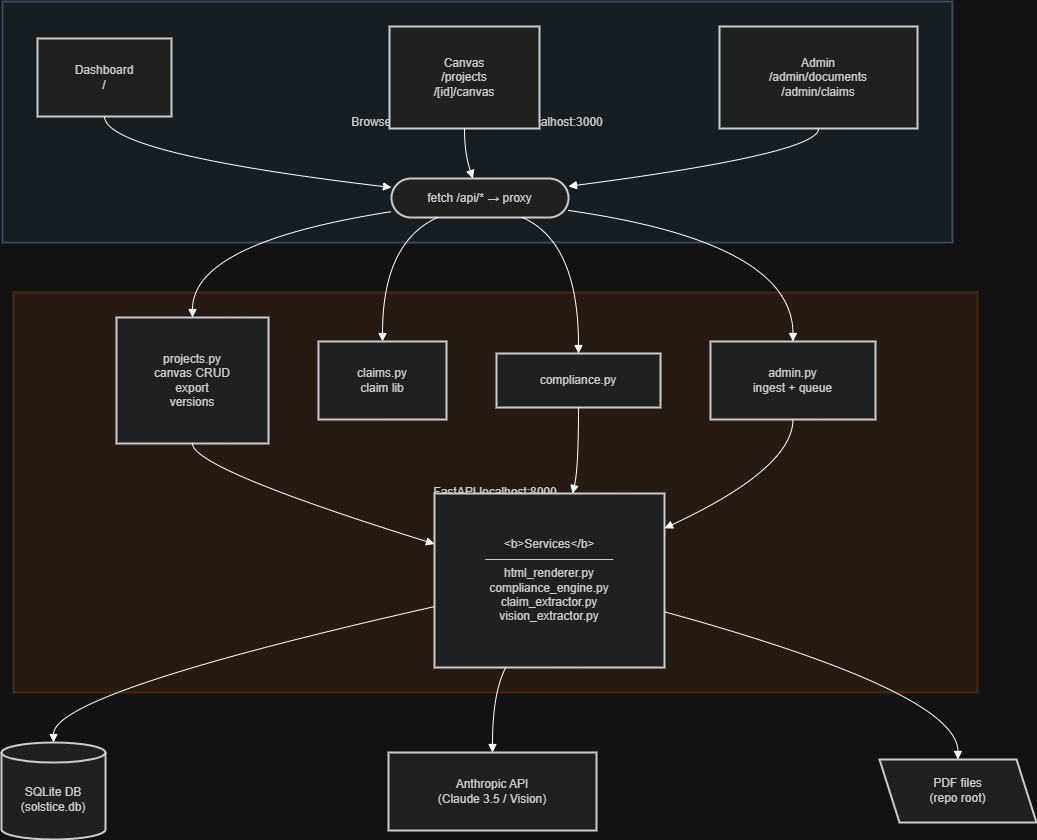

The diagram above was exported from draw.io. Its source (the exported page's mxGraphModel, read from the mxfile embedded in the PNG):
<mxGraphModel dx="1603" dy="865" grid="1" gridSize="10" guides="1" tooltips="1" connect="1" arrows="1" fold="1" page="1" pageScale="1" pageWidth="1100" pageHeight="850" math="0" shadow="0">
  <root>
    <mxCell id="0" />
    <mxCell id="1" parent="0" />
    <mxCell id="9pD_x028aQM9IqMqhrQ3-23" parent="1" style="whiteSpace=wrap;strokeWidth=2;fillColor=#FFF0E8;strokeColor=#FFDAB9;fontColor=light-dark(#333333,#cccccc);" value="FastAPI localhost:8000" vertex="1">
      <mxGeometry height="400" width="964" x="142" y="311" as="geometry" />
    </mxCell>
    <mxCell id="9pD_x028aQM9IqMqhrQ3-24" parent="1" style="whiteSpace=wrap;strokeWidth=2;fillColor=#EBF4FA;strokeColor=#B0C4DE;fontColor=light-dark(#333333,#cccccc);" value="Browser / Next.js 14 App Router localhost:3000" vertex="1">
      <mxGeometry height="241" width="950" x="131" y="20" as="geometry" />
    </mxCell>
    <mxCell id="9pD_x028aQM9IqMqhrQ3-25" parent="1" style="whiteSpace=wrap;strokeWidth=2;fillColor=light-dark(#eeeeee,#1f2020);strokeColor=light-dark(#999999,#cccccc);fontColor=light-dark(#333333,#cccccc);" value="Dashboard&#10;/" vertex="1">
      <mxGeometry height="78" width="134" x="166" y="57" as="geometry" />
    </mxCell>
    <mxCell id="9pD_x028aQM9IqMqhrQ3-26" parent="1" style="whiteSpace=wrap;strokeWidth=2;fillColor=light-dark(#eeeeee,#1f2020);strokeColor=light-dark(#999999,#cccccc);fontColor=light-dark(#333333,#cccccc);" value="Canvas&#10;/projects&#10;/[id]/canvas" vertex="1">
      <mxGeometry height="102" width="150" x="518" y="45" as="geometry" />
    </mxCell>
    <mxCell id="9pD_x028aQM9IqMqhrQ3-27" parent="1" style="whiteSpace=wrap;strokeWidth=2;fillColor=light-dark(#eeeeee,#1f2020);strokeColor=light-dark(#999999,#cccccc);fontColor=light-dark(#333333,#cccccc);" value="Admin&#10;/admin/documents&#10;/admin/claims" vertex="1">
      <mxGeometry height="102" width="198" x="848" y="45" as="geometry" />
    </mxCell>
    <mxCell id="9pD_x028aQM9IqMqhrQ3-28" parent="1" style="rounded=1;whiteSpace=wrap;arcSize=50;strokeWidth=2;fillColor=light-dark(#eeeeee,#1f2020);strokeColor=light-dark(#999999,#cccccc);fontColor=light-dark(#333333,#cccccc);" value="fetch /api/* → proxy" vertex="1">
      <mxGeometry height="39" width="177" x="520" y="197" as="geometry" />
    </mxCell>
    <mxCell id="9pD_x028aQM9IqMqhrQ3-29" parent="1" style="whiteSpace=wrap;strokeWidth=2;fillColor=light-dark(#eeeeee,#1f2020);strokeColor=light-dark(#999999,#cccccc);fontColor=light-dark(#333333,#cccccc);" value="projects.py&#10;canvas CRUD&#10;export&#10;versions" vertex="1">
      <mxGeometry height="126" width="152" x="245" y="336" as="geometry" />
    </mxCell>
    <mxCell id="9pD_x028aQM9IqMqhrQ3-30" parent="1" style="whiteSpace=wrap;strokeWidth=2;fillColor=light-dark(#eeeeee,#1f2020);strokeColor=light-dark(#999999,#cccccc);fontColor=light-dark(#333333,#cccccc);" value="claims.py&#10;claim lib" vertex="1">
      <mxGeometry height="78" width="128" x="447" y="360" as="geometry" />
    </mxCell>
    <mxCell id="9pD_x028aQM9IqMqhrQ3-31" parent="1" style="whiteSpace=wrap;strokeWidth=2;fillColor=light-dark(#eeeeee,#1f2020);strokeColor=light-dark(#999999,#cccccc);fontColor=light-dark(#333333,#cccccc);" value="compliance.py" vertex="1">
      <mxGeometry height="54" width="164" x="625" y="372" as="geometry" />
    </mxCell>
    <mxCell id="9pD_x028aQM9IqMqhrQ3-32" parent="1" style="whiteSpace=wrap;strokeWidth=2;fillColor=light-dark(#eeeeee,#1f2020);strokeColor=light-dark(#999999,#cccccc);fontColor=light-dark(#333333,#cccccc);" value="admin.py&#10;ingest + queue" vertex="1">
      <mxGeometry height="78" width="165" x="839" y="360" as="geometry" />
    </mxCell>
    <mxCell id="9pD_x028aQM9IqMqhrQ3-33" parent="1" style="whiteSpace=wrap;strokeWidth=2;fillColor=light-dark(#eeeeee,#1f2020);strokeColor=light-dark(#999999,#cccccc);fontColor=light-dark(#333333,#cccccc);" value="&lt;b&gt;Services&lt;/b&gt;&#10;───────────────&#10;html_renderer.py&#10;compliance_engine.py&#10;claim_extractor.py&#10;vision_extractor.py" vertex="1">
      <mxGeometry height="174" width="230" x="563" y="512" as="geometry" />
    </mxCell>
    <mxCell id="9pD_x028aQM9IqMqhrQ3-34" parent="1" style="shape=cylinder3;boundedLbl=1;backgroundOutline=1;size=10;strokeWidth=2;whiteSpace=wrap;fillColor=light-dark(#eeeeee,#1f2020);strokeColor=light-dark(#999999,#cccccc);fontColor=light-dark(#333333,#cccccc);" value="SQLite DB&#10;(solstice.db)" vertex="1">
      <mxGeometry height="97" width="104" x="130" y="761" as="geometry" />
    </mxCell>
    <mxCell id="9pD_x028aQM9IqMqhrQ3-35" parent="1" style="whiteSpace=wrap;strokeWidth=2;fillColor=light-dark(#eeeeee,#1f2020);strokeColor=light-dark(#999999,#cccccc);fontColor=light-dark(#333333,#cccccc);" value="Anthropic API&#10;(Claude 3.5 / Vision)" vertex="1">
      <mxGeometry height="78" width="208" x="517" y="771" as="geometry" />
    </mxCell>
    <mxCell id="9pD_x028aQM9IqMqhrQ3-36" parent="1" style="shape=parallelogram;perimeter=parallelogramPerimeter;fixedSize=1;strokeWidth=2;whiteSpace=wrap;flipH=1;fillColor=light-dark(#eeeeee,#1f2020);strokeColor=light-dark(#999999,#cccccc);fontColor=light-dark(#333333,#cccccc);" value="PDF files&#10;(repo root)" vertex="1">
      <mxGeometry height="63" width="157" x="1008" y="778" as="geometry" />
    </mxCell>
    <mxCell id="9pD_x028aQM9IqMqhrQ3-37" edge="1" parent="1" source="9pD_x028aQM9IqMqhrQ3-25" style="curved=1;startArrow=none;endArrow=block;exitX=0.5;exitY=1;entryX=0;entryY=0.23;rounded=0;" target="9pD_x028aQM9IqMqhrQ3-28" value="">
      <mxGeometry relative="1" as="geometry">
        <Array as="points">
          <mxPoint x="234" y="172" />
        </Array>
      </mxGeometry>
    </mxCell>
    <mxCell id="9pD_x028aQM9IqMqhrQ3-38" edge="1" parent="1" source="9pD_x028aQM9IqMqhrQ3-26" style="curved=1;startArrow=none;endArrow=block;exitX=0.5;exitY=1;entryX=0.46;entryY=0;rounded=0;" target="9pD_x028aQM9IqMqhrQ3-28" value="">
      <mxGeometry relative="1" as="geometry">
        <Array as="points">
          <mxPoint x="593" y="172" />
        </Array>
      </mxGeometry>
    </mxCell>
    <mxCell id="9pD_x028aQM9IqMqhrQ3-39" edge="1" parent="1" source="9pD_x028aQM9IqMqhrQ3-27" style="curved=1;startArrow=none;endArrow=block;exitX=0.5;exitY=1;entryX=1;entryY=0.2;rounded=0;" target="9pD_x028aQM9IqMqhrQ3-28" value="">
      <mxGeometry relative="1" as="geometry">
        <Array as="points">
          <mxPoint x="948" y="172" />
        </Array>
      </mxGeometry>
    </mxCell>
    <mxCell id="9pD_x028aQM9IqMqhrQ3-40" edge="1" parent="1" source="9pD_x028aQM9IqMqhrQ3-28" style="curved=1;startArrow=none;endArrow=block;exitX=0;exitY=0.85;entryX=0.5;entryY=0;rounded=0;" target="9pD_x028aQM9IqMqhrQ3-29" value="">
      <mxGeometry relative="1" as="geometry">
        <Array as="points">
          <mxPoint x="321" y="261" />
        </Array>
      </mxGeometry>
    </mxCell>
    <mxCell id="9pD_x028aQM9IqMqhrQ3-41" edge="1" parent="1" source="9pD_x028aQM9IqMqhrQ3-28" style="curved=1;startArrow=none;endArrow=block;exitX=0.26;exitY=1;entryX=0.5;entryY=0;rounded=0;" target="9pD_x028aQM9IqMqhrQ3-30" value="">
      <mxGeometry relative="1" as="geometry">
        <Array as="points">
          <mxPoint x="511" y="261" />
        </Array>
      </mxGeometry>
    </mxCell>
    <mxCell id="9pD_x028aQM9IqMqhrQ3-42" edge="1" parent="1" source="9pD_x028aQM9IqMqhrQ3-28" style="curved=1;startArrow=none;endArrow=block;exitX=0.74;exitY=1;entryX=0.5;entryY=0;rounded=0;" target="9pD_x028aQM9IqMqhrQ3-31" value="">
      <mxGeometry relative="1" as="geometry">
        <Array as="points">
          <mxPoint x="707" y="261" />
        </Array>
      </mxGeometry>
    </mxCell>
    <mxCell id="9pD_x028aQM9IqMqhrQ3-43" edge="1" parent="1" source="9pD_x028aQM9IqMqhrQ3-28" style="curved=1;startArrow=none;endArrow=block;exitX=1;exitY=0.82;entryX=0.5;entryY=0;rounded=0;" target="9pD_x028aQM9IqMqhrQ3-32" value="">
      <mxGeometry relative="1" as="geometry">
        <Array as="points">
          <mxPoint x="921" y="261" />
        </Array>
      </mxGeometry>
    </mxCell>
    <mxCell id="9pD_x028aQM9IqMqhrQ3-44" edge="1" parent="1" source="9pD_x028aQM9IqMqhrQ3-29" style="curved=1;startArrow=none;endArrow=block;exitX=0.5;exitY=1;entryX=0;entryY=0.29;rounded=0;" target="9pD_x028aQM9IqMqhrQ3-33" value="">
      <mxGeometry relative="1" as="geometry">
        <Array as="points">
          <mxPoint x="321" y="487" />
        </Array>
      </mxGeometry>
    </mxCell>
    <mxCell id="9pD_x028aQM9IqMqhrQ3-45" edge="1" parent="1" source="9pD_x028aQM9IqMqhrQ3-31" style="curved=1;startArrow=none;endArrow=block;exitX=0.5;exitY=1;entryX=0.6;entryY=0;rounded=0;" target="9pD_x028aQM9IqMqhrQ3-33" value="">
      <mxGeometry relative="1" as="geometry">
        <Array as="points">
          <mxPoint x="707" y="487" />
        </Array>
      </mxGeometry>
    </mxCell>
    <mxCell id="9pD_x028aQM9IqMqhrQ3-46" edge="1" parent="1" source="9pD_x028aQM9IqMqhrQ3-32" style="curved=1;startArrow=none;endArrow=block;exitX=0.5;exitY=1;entryX=1;entryY=0.2;rounded=0;" target="9pD_x028aQM9IqMqhrQ3-33" value="">
      <mxGeometry relative="1" as="geometry">
        <Array as="points">
          <mxPoint x="921" y="487" />
        </Array>
      </mxGeometry>
    </mxCell>
    <mxCell id="9pD_x028aQM9IqMqhrQ3-47" edge="1" parent="1" source="9pD_x028aQM9IqMqhrQ3-33" style="curved=1;startArrow=none;endArrow=block;exitX=0;exitY=0.65;entryX=0.5;entryY=0;rounded=0;" target="9pD_x028aQM9IqMqhrQ3-34" value="">
      <mxGeometry relative="1" as="geometry">
        <Array as="points">
          <mxPoint x="182" y="711" />
        </Array>
      </mxGeometry>
    </mxCell>
    <mxCell id="9pD_x028aQM9IqMqhrQ3-48" edge="1" parent="1" source="9pD_x028aQM9IqMqhrQ3-33" style="curved=1;startArrow=none;endArrow=block;exitX=0.31;exitY=1;entryX=0.5;entryY=-0.01;rounded=0;" target="9pD_x028aQM9IqMqhrQ3-35" value="">
      <mxGeometry relative="1" as="geometry">
        <Array as="points">
          <mxPoint x="621" y="711" />
        </Array>
      </mxGeometry>
    </mxCell>
    <mxCell id="9pD_x028aQM9IqMqhrQ3-49" edge="1" parent="1" source="9pD_x028aQM9IqMqhrQ3-33" style="curved=1;startArrow=none;endArrow=block;exitX=1;exitY=0.68;entryX=0.5;entryY=0;rounded=0;" target="9pD_x028aQM9IqMqhrQ3-36" value="">
      <mxGeometry relative="1" as="geometry">
        <Array as="points">
          <mxPoint x="1086" y="711" />
        </Array>
      </mxGeometry>
    </mxCell>
  </root>
</mxGraphModel>